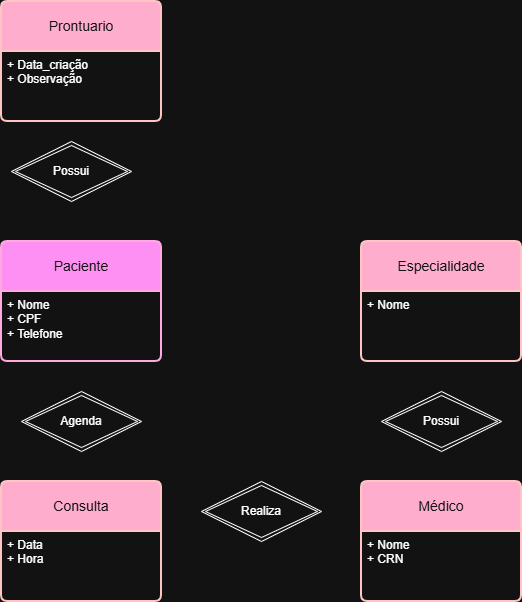

The diagram above was exported from draw.io. Its source (the exported page's mxGraphModel, read from the mxfile embedded in the PNG):
<mxGraphModel dx="1389" dy="1918" grid="1" gridSize="10" guides="1" tooltips="1" connect="1" arrows="1" fold="1" page="1" pageScale="1" pageWidth="827" pageHeight="1169" math="0" shadow="0">
  <root>
    <mxCell id="0" />
    <mxCell id="1" parent="0" />
    <mxCell id="YTbwDc5EwdvaNybjxtYn-2" parent="1" style="swimlane;childLayout=stackLayout;horizontal=1;startSize=50;horizontalStack=0;rounded=1;fontSize=14;fontStyle=0;strokeWidth=2;resizeParent=0;resizeLast=1;shadow=0;dashed=0;align=center;arcSize=4;whiteSpace=wrap;html=1;fillColor=#d80073;fontColor=#ffffff;strokeColor=#A50040;" value="Paciente" vertex="1">
      <mxGeometry height="120" width="160" x="120" y="40" as="geometry" />
    </mxCell>
    <mxCell id="YTbwDc5EwdvaNybjxtYn-3" parent="YTbwDc5EwdvaNybjxtYn-2" style="align=left;strokeColor=none;fillColor=none;spacingLeft=4;spacingRight=4;fontSize=12;verticalAlign=top;resizable=0;rotatable=0;part=1;html=1;whiteSpace=wrap;" value="+ Nome&lt;br&gt;+ CPF&lt;br&gt;+ Telefone" vertex="1">
      <mxGeometry height="70" width="160" y="50" as="geometry" />
    </mxCell>
    <mxCell id="YTbwDc5EwdvaNybjxtYn-4" parent="1" style="swimlane;childLayout=stackLayout;horizontal=1;startSize=50;horizontalStack=0;rounded=1;fontSize=14;fontStyle=0;strokeWidth=2;resizeParent=0;resizeLast=1;shadow=0;dashed=0;align=center;arcSize=4;whiteSpace=wrap;html=1;fillColor=#a20025;fontColor=#ffffff;strokeColor=#6F0000;" value="Consulta" vertex="1">
      <mxGeometry height="120" width="160" x="120" y="280" as="geometry" />
    </mxCell>
    <mxCell id="YTbwDc5EwdvaNybjxtYn-5" parent="YTbwDc5EwdvaNybjxtYn-4" style="align=left;strokeColor=none;fillColor=none;spacingLeft=4;spacingRight=4;fontSize=12;verticalAlign=top;resizable=0;rotatable=0;part=1;html=1;whiteSpace=wrap;" value="+ Data&lt;br&gt;+ Hora&amp;nbsp;" vertex="1">
      <mxGeometry height="70" width="160" y="50" as="geometry" />
    </mxCell>
    <mxCell id="YTbwDc5EwdvaNybjxtYn-6" parent="1" style="swimlane;childLayout=stackLayout;horizontal=1;startSize=50;horizontalStack=0;rounded=1;fontSize=14;fontStyle=0;strokeWidth=2;resizeParent=0;resizeLast=1;shadow=0;dashed=0;align=center;arcSize=4;whiteSpace=wrap;html=1;fillColor=#a20025;fontColor=#ffffff;strokeColor=#6F0000;" value="Médico" vertex="1">
      <mxGeometry height="120" width="160" x="480" y="280" as="geometry" />
    </mxCell>
    <mxCell id="YTbwDc5EwdvaNybjxtYn-7" parent="YTbwDc5EwdvaNybjxtYn-6" style="align=left;strokeColor=none;fillColor=none;spacingLeft=4;spacingRight=4;fontSize=12;verticalAlign=top;resizable=0;rotatable=0;part=1;html=1;whiteSpace=wrap;" value="+ Nome&lt;br&gt;+ CRN" vertex="1">
      <mxGeometry height="70" width="160" y="50" as="geometry" />
    </mxCell>
    <mxCell id="YTbwDc5EwdvaNybjxtYn-8" parent="1" style="swimlane;childLayout=stackLayout;horizontal=1;startSize=50;horizontalStack=0;rounded=1;fontSize=14;fontStyle=0;strokeWidth=2;resizeParent=0;resizeLast=1;shadow=0;dashed=0;align=center;arcSize=4;whiteSpace=wrap;html=1;fillColor=#a20025;fontColor=#ffffff;strokeColor=#6F0000;" value="Especialidade" vertex="1">
      <mxGeometry height="120" width="160" x="480" y="40" as="geometry">
        <mxRectangle height="50" width="130" x="530" y="40" as="alternateBounds" />
      </mxGeometry>
    </mxCell>
    <mxCell id="YTbwDc5EwdvaNybjxtYn-9" parent="YTbwDc5EwdvaNybjxtYn-8" style="align=left;strokeColor=none;fillColor=none;spacingLeft=4;spacingRight=4;fontSize=12;verticalAlign=top;resizable=0;rotatable=0;part=1;html=1;whiteSpace=wrap;" value="+ Nome" vertex="1">
      <mxGeometry height="70" width="160" y="50" as="geometry" />
    </mxCell>
    <mxCell id="IowjE7_P1Q-ynjMieB7M-3" parent="1" style="swimlane;childLayout=stackLayout;horizontal=1;startSize=50;horizontalStack=0;rounded=1;fontSize=14;fontStyle=0;strokeWidth=2;resizeParent=0;resizeLast=1;shadow=0;dashed=0;align=center;arcSize=4;whiteSpace=wrap;html=1;fillColor=#a20025;fontColor=#ffffff;strokeColor=#6F0000;" value="Prontuario" vertex="1">
      <mxGeometry height="120" width="160" x="120" y="-200" as="geometry">
        <mxRectangle height="50" width="130" x="530" y="40" as="alternateBounds" />
      </mxGeometry>
    </mxCell>
    <mxCell id="IowjE7_P1Q-ynjMieB7M-4" parent="IowjE7_P1Q-ynjMieB7M-3" style="align=left;strokeColor=none;fillColor=none;spacingLeft=4;spacingRight=4;fontSize=12;verticalAlign=top;resizable=0;rotatable=0;part=1;html=1;whiteSpace=wrap;" value="+ Data_criação&lt;div&gt;+ Observação&lt;/div&gt;" vertex="1">
      <mxGeometry height="70" width="160" y="50" as="geometry" />
    </mxCell>
    <mxCell id="IowjE7_P1Q-ynjMieB7M-5" parent="1" style="shape=rhombus;double=1;perimeter=rhombusPerimeter;whiteSpace=wrap;html=1;align=center;" value="Possui" vertex="1">
      <mxGeometry height="60" width="120" x="130" y="-60" as="geometry" />
    </mxCell>
    <mxCell id="IowjE7_P1Q-ynjMieB7M-7" parent="1" style="shape=rhombus;double=1;perimeter=rhombusPerimeter;whiteSpace=wrap;html=1;align=center;" value="Agenda" vertex="1">
      <mxGeometry height="60" width="120" x="140" y="190" as="geometry" />
    </mxCell>
    <mxCell id="IowjE7_P1Q-ynjMieB7M-8" parent="1" style="shape=rhombus;double=1;perimeter=rhombusPerimeter;whiteSpace=wrap;html=1;align=center;" value="Realiza" vertex="1">
      <mxGeometry height="60" width="120" x="320" y="280" as="geometry" />
    </mxCell>
    <mxCell id="IowjE7_P1Q-ynjMieB7M-11" parent="1" style="shape=rhombus;double=1;perimeter=rhombusPerimeter;whiteSpace=wrap;html=1;align=center;" value="Possui" vertex="1">
      <mxGeometry height="60" width="120" x="500" y="190" as="geometry" />
    </mxCell>
  </root>
</mxGraphModel>